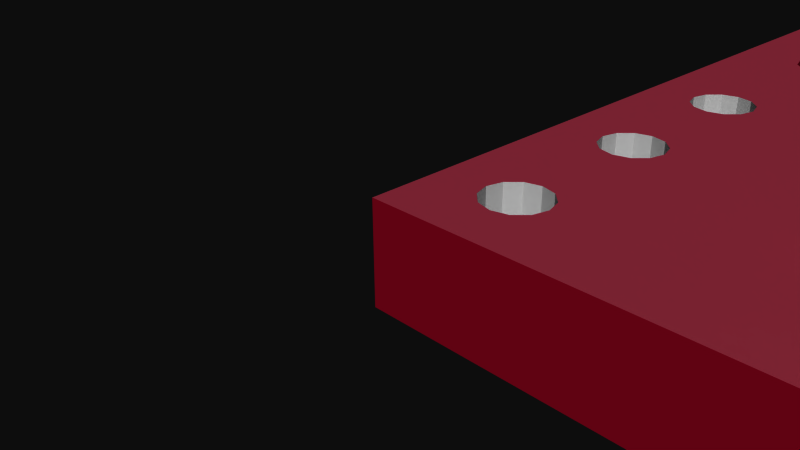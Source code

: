 # Source: boardpost.blend  (saved by Blender 2.72.0; exported with 4.5.12 LTS)
import bpy
from mathutils import Matrix  # noqa: F401  (used for matrix-valued properties, if any)

bpy.ops.wm.read_factory_settings(use_empty=True)
scene = bpy.context.scene
scene.name = 'Scene'

# ---- collections
col_collection_1 = bpy.data.collections.new('Collection 1'); scene.collection.children.link(col_collection_1)

# ---- materials (node trees are filled in below, after node groups)
mat_ws2812_breakout_bottom_board = bpy.data.materials.new('ws2812_Breakout_bottom_board')
mat_ws2812_breakout_bottom_board.alpha_threshold = 0.0
mat_ws2812_breakout_bottom_board.use_transparent_shadow = False
mat_ws2812_breakout_bottom_board.diffuse_color = (0.7216, 0.1137, 0.2196, 1.0)
mat_ws2812_breakout_bottom_board.specular_color = (0.33, 0.33, 0.33)
mat_ws2812_breakout_bottom_board.roughness = 0.5
mat_element = bpy.data.materials.new('element')
mat_element.alpha_threshold = 0.0
mat_element.use_transparent_shadow = False
mat_element.diffuse_color = (0.7529, 0.7529, 0.7529, 1.0)
mat_element.specular_color = (0.33, 0.33, 0.33)
mat_element.roughness = 0.5
mat_holes = bpy.data.materials.new('holes')
mat_holes.alpha_threshold = 0.0
mat_holes.use_transparent_shadow = False
mat_holes.diffuse_color = (0.5961, 0.01569, 0.1098, 1.0)
mat_holes.specular_color = (0.33, 0.33, 0.33)
mat_holes.roughness = 0.5
mat_mat_board = bpy.data.materials.new('mat_board')
mat_mat_board.alpha_threshold = 0.0
mat_mat_board.use_transparent_shadow = False
mat_mat_board.diffuse_color = (0.5961, 0.01569, 0.1098, 1.0)
mat_mat_board.specular_color = (0.33, 0.33, 0.33)
mat_mat_board.roughness = 0.5
mat_ws2812_breakout_top_board = bpy.data.materials.new('ws2812_Breakout_top_board')
mat_ws2812_breakout_top_board.alpha_threshold = 0.0
mat_ws2812_breakout_top_board.use_transparent_shadow = False
mat_ws2812_breakout_top_board.diffuse_color = (0.7098, 0.2039, 0.2863, 1.0)
mat_ws2812_breakout_top_board.specular_color = (0.33, 0.33, 0.33)
mat_ws2812_breakout_top_board.roughness = 0.5
mat_auto = bpy.data.materials.new('_auto_')
mat_auto.alpha_threshold = 0.0
mat_auto.use_transparent_shadow = False
mat_auto.diffuse_color = (1.0, 1.0, 1.0, 1.0)
mat_auto.specular_color = (0.33, 0.33, 0.33)
mat_auto.roughness = 0.5
mat_auto_1 = bpy.data.materials.new('_auto_1')
mat_auto_1.alpha_threshold = 0.0
mat_auto_1.use_transparent_shadow = False
mat_auto_1.diffuse_color = (0.6706, 0.6706, 0.7059, 1.0)
mat_auto_1.specular_color = (0.33, 0.33, 0.33)
mat_auto_1.roughness = 0.5
mat_frontcolor = bpy.data.materials.new('FrontColor')
mat_frontcolor.alpha_threshold = 0.0
mat_frontcolor.use_transparent_shadow = False
mat_frontcolor.diffuse_color = (1.0, 1.0, 1.0, 1.0)
mat_frontcolor.specular_color = (0.33, 0.33, 0.33)
mat_frontcolor.roughness = 0.5
mat_m_0131_silver = bpy.data.materials.new('M_0131_Silver')
mat_m_0131_silver.alpha_threshold = 0.0
mat_m_0131_silver.use_transparent_shadow = False
mat_m_0131_silver.diffuse_color = (0.7529, 0.7529, 0.7529, 1.0)
mat_m_0131_silver.specular_color = (0.33, 0.33, 0.33)
mat_m_0131_silver.roughness = 0.5
mat_m_0035_tan = bpy.data.materials.new('M_0035_Tan')
mat_m_0035_tan.alpha_threshold = 0.0
mat_m_0035_tan.use_transparent_shadow = False
mat_m_0035_tan.diffuse_color = (0.8235, 0.7059, 0.549, 1.0)
mat_m_0035_tan.specular_color = (0.33, 0.33, 0.33)
mat_m_0035_tan.roughness = 0.5

# ---- material node trees

# ---- world
world_world = bpy.data.worlds.new('World'); scene.world = world_world
world_world.color = (0.05088, 0.05088, 0.05088)
world_world.use_sun_shadow = False
world_world.sun_shadow_jitter_overblur = 0.0
world_world.cycles.sampling_method = 'MANUAL'
world_world.cycles.sample_map_resolution = 256

# ---- cameras
cam_camera = bpy.data.cameras.new('Camera')
cam_camera.clip_end = 100.0
cam_camera.lens = 35.0
cam_camera.sensor_width = 32.0
cam_camera.sensor_height = 18.0
cam_camera.ortho_scale = 7.314
cam_camera.dof.focus_distance = 0.0
cam_camera.dof.aperture_fstop = 128.0

# ---- meshes
me_mesh1_pcbgroup_model = bpy.data.meshes.new('Mesh1 pcbgroup Model')
me_mesh1_pcbgroup_model.from_pydata([(11.39, 1.0, -1.31), (11.39, 1.0, -6.31), (11.39, 2.55, -6.31), (11.39, 2.55, -1.31), (9.99, 1.0, -5.51), (10.99, 1.0, -5.51), (10.99, 1.0, -6.31), (10.99, 1.0, -1.31), (10.99, 1.0, -2.11), (9.99, 1.0, -2.11), (9.99, 1.0, -1.31), (9.39, 1.0, -1.31), (9.39, 1.0, -2.11), (8.39, 1.0, -2.11), (8.39, 1.0, -1.31), (7.79, 1.0, -1.31), (7.79, 1.0, -2.11), (6.79, 1.0, -2.11), (6.79, 1.0, -1.31), (6.39, 1.0, -1.31), (6.39, 1.0, -6.31), (6.79, 1.0, -6.31), (6.79, 1.0, -5.51), (7.79, 1.0, -5.51), (7.79, 1.0, -6.31), (8.39, 1.0, -6.31), (8.39, 1.0, -5.51), (9.39, 1.0, -5.51), (9.39, 1.0, -6.31), (9.99, 1.0, -6.31), (9.99, 0.8, -5.51), (10.99, 0.8, -5.51), (9.99, 1.8, -6.31), (9.99, 1.8, -6.51), (9.99, 0.95, -6.51), (9.99, 0.924, -6.508), (9.99, 0.8987, -6.501), (9.99, 0.875, -6.49), (9.99, 0.8536, -6.475), (9.99, 0.8351, -6.456), (9.99, 0.8201, -6.435), (9.99, 0.809, -6.411), (9.99, 0.8023, -6.386), (6.39, 2.55, -6.31), (10.99, 1.8, -6.31), (9.39, 1.8, -6.31), (8.39, 1.8, -6.31), (7.79, 1.8, -6.31), (6.79, 1.8, -6.31), (8.342, 2.55, -5.498), (8.134, 2.55, -5.416), (7.939, 2.55, -5.309), (7.759, 2.55, -5.178), (7.596, 2.55, -5.025), (7.454, 2.55, -4.853), (7.335, 2.55, -4.665), (7.24, 2.55, -4.463), (6.39, 2.55, -1.932), (6.39, 2.45, -1.31), (6.39, 2.45, -1.932), (7.012, 2.45, -1.31), (7.012, 2.55, -1.31), (6.79, 1.8, -1.31), (7.79, 1.8, -1.31), (8.39, 1.8, -1.31), (9.39, 1.8, -1.31), (9.99, 1.8, -1.31), (10.99, 1.8, -1.31), (9.001, 2.55, -2.039), (9.223, 2.55, -2.066), (9.439, 2.55, -2.122), (9.646, 2.55, -2.204), (9.841, 2.55, -2.311), (10.02, 2.55, -2.442), (10.18, 2.55, -2.595), (10.33, 2.55, -2.767), (10.45, 2.55, -2.955), (10.54, 2.55, -3.157), (10.61, 2.55, -3.369), (10.65, 2.55, -3.588), (10.66, 2.55, -3.81), (10.65, 2.55, -4.032), (10.61, 2.55, -4.251), (10.54, 2.55, -4.463), (10.45, 2.55, -4.665), (10.33, 2.55, -4.853), (10.18, 2.55, -5.025), (10.02, 2.55, -5.178), (9.841, 2.55, -5.309), (9.646, 2.55, -5.416), (9.439, 2.55, -5.498), (9.223, 2.55, -5.554), (9.001, 2.55, -5.582), (8.779, 2.55, -5.582), (8.557, 2.55, -5.554), (8.38, 2.299, -5.379), (8.581, 2.299, -5.431), (8.187, 2.299, -5.303), (8.006, 2.299, -5.203), (7.838, 2.299, -5.081), (7.687, 2.299, -4.939), (7.723, 2.3, -4.977), (7.886, 2.3, -5.119), (9.521, 2.3, -5.334), (9.317, 2.3, -5.404), (9.105, 2.3, -5.446), (8.89, 2.3, -5.46), (8.675, 2.3, -5.446), (8.463, 2.3, -5.404), (8.259, 2.3, -5.334), (8.065, 2.3, -5.239), (7.581, 2.3, -4.814), (7.461, 2.3, -4.635), (7.366, 2.3, -4.441), (7.296, 2.3, -4.237), (7.254, 2.3, -4.025), (7.24, 2.3, -3.81), (7.254, 2.3, -3.595), (7.296, 2.3, -3.383), (7.366, 2.3, -3.179), (7.461, 2.3, -2.985), (7.581, 2.3, -2.806), (7.723, 2.3, -2.643), (7.886, 2.3, -2.501), (8.065, 2.3, -2.381), (8.259, 2.3, -2.286), (8.463, 2.3, -2.216), (8.675, 2.3, -2.174), (8.89, 2.3, -2.16), (9.105, 2.3, -2.174), (9.317, 2.3, -2.216), (9.521, 2.3, -2.286), (9.715, 2.3, -2.381), (9.894, 2.3, -2.501), (10.06, 2.3, -2.643), (10.2, 2.3, -2.806), (10.32, 2.3, -2.985), (10.41, 2.3, -3.179), (10.48, 2.3, -3.383), (10.53, 2.3, -3.595), (10.54, 2.3, -3.81), (10.53, 2.3, -4.025), (10.48, 2.3, -4.237), (10.41, 2.3, -4.441), (10.32, 2.3, -4.635), (10.2, 2.3, -4.814), (10.06, 2.3, -4.977), (9.894, 2.3, -5.119), (9.715, 2.3, -5.239), (9.4, 2.299, -5.379), (9.199, 2.299, -5.431), (8.994, 2.299, -5.457), (8.786, 2.299, -5.457), (9.593, 2.299, -5.303), (9.774, 2.299, -5.203), (9.942, 2.299, -5.081), (10.09, 2.299, -4.939), (10.22, 2.299, -4.78), (10.34, 2.299, -4.605), (10.42, 2.299, -4.417), (10.49, 2.299, -4.22), (10.53, 2.299, -4.017), (10.54, 2.299, -3.81), (10.53, 2.299, -3.603), (10.49, 2.299, -3.4), (10.42, 2.299, -3.203), (10.34, 2.299, -3.015), (10.22, 2.299, -2.84), (10.09, 2.299, -2.681), (9.942, 2.299, -2.539), (9.774, 2.299, -2.417), (9.593, 2.299, -2.317), (9.4, 2.299, -2.241), (9.199, 2.299, -2.189), (8.994, 2.299, -2.163), (8.786, 2.299, -2.163), (8.581, 2.299, -2.189), (8.557, 2.55, -2.066), (8.779, 2.55, -2.039), (8.38, 2.299, -2.241), (8.342, 2.55, -2.122), (8.187, 2.299, -2.317), (8.006, 2.299, -2.417), (7.838, 2.299, -2.539), (7.687, 2.299, -2.681), (7.555, 2.299, -2.84), (7.454, 2.55, -2.767), (7.596, 2.55, -2.595), (7.335, 2.55, -2.955), (7.444, 2.299, -3.015), (7.24, 2.55, -3.157), (7.171, 2.55, -3.369), (7.129, 2.55, -3.588), (7.115, 2.55, -3.81), (7.129, 2.55, -4.032), (7.171, 2.55, -4.251), (7.292, 2.299, -4.22), (7.356, 2.299, -4.417), (7.253, 2.299, -4.017), (7.24, 2.299, -3.81), (7.253, 2.299, -3.603), (7.292, 2.299, -3.4), (7.356, 2.299, -3.203), (7.444, 2.299, -4.605), (7.555, 2.299, -4.78), (7.759, 2.55, -2.442), (7.939, 2.55, -2.311), (8.134, 2.55, -2.204), (6.79, 0.8, -2.11), (6.79, 0.8023, -1.234), (6.79, 0.809, -1.209), (6.79, 0.8201, -1.185), (6.79, 0.8351, -1.164), (6.79, 0.8536, -1.145), (6.79, 0.875, -1.13), (6.79, 0.8987, -1.119), (6.79, 0.924, -1.112), (6.79, 0.95, -1.11), (6.79, 1.8, -1.11), (7.79, 0.8, -2.11), (7.79, 1.8, -1.11), (7.79, 0.95, -1.11), (7.79, 0.924, -1.112), (7.79, 0.8987, -1.119), (7.79, 0.875, -1.13), (7.79, 0.8536, -1.145), (7.79, 0.8351, -1.164), (7.79, 0.8201, -1.185), (7.79, 0.809, -1.209), (7.79, 0.8023, -1.234), (8.39, 0.924, -1.112), (8.39, 0.95, -1.11), (8.39, 1.8, -1.11), (8.39, 0.8, -2.11), (8.39, 0.8023, -1.234), (8.39, 0.809, -1.209), (8.39, 0.8201, -1.185), (8.39, 0.8351, -1.164), (8.39, 0.8536, -1.145), (8.39, 0.875, -1.13), (8.39, 0.8987, -1.119), (9.39, 0.924, -1.112), (9.39, 0.95, -1.11), (9.39, 0.8987, -1.119), (9.39, 0.875, -1.13), (9.39, 0.8536, -1.145), (9.39, 0.8351, -1.164), (9.39, 0.8201, -1.185), (9.39, 0.809, -1.209), (9.39, 0.8023, -1.234), (9.39, 0.8, -2.11), (9.39, 1.8, -1.11), (9.99, 0.8, -2.11), (9.99, 0.8023, -1.234), (9.99, 0.809, -1.209), (9.99, 0.8201, -1.185), (9.99, 0.8351, -1.164), (9.99, 0.8536, -1.145), (9.99, 0.875, -1.13), (9.99, 0.8987, -1.119), (9.99, 0.924, -1.112), (9.99, 0.95, -1.11), (9.99, 1.8, -1.11), (10.99, 0.8, -2.11), (10.99, 1.8, -1.11), (10.99, 0.95, -1.11), (10.99, 0.924, -1.112), (10.99, 0.8987, -1.119), (10.99, 0.875, -1.13), (10.99, 0.8536, -1.145), (10.99, 0.8351, -1.164), (10.99, 0.8201, -1.185), (10.99, 0.809, -1.209), (10.99, 0.8023, -1.234), (10.99, 0.8023, -6.386), (10.99, 0.809, -6.411), (10.99, 0.8201, -6.435), (10.99, 0.8351, -6.456), (10.99, 0.8536, -6.475), (10.99, 0.875, -6.49), (10.99, 0.8987, -6.501), (10.99, 0.924, -6.508), (10.99, 0.95, -6.51), (10.99, 1.8, -6.51), (9.39, 0.8, -5.51), (9.39, 0.8023, -6.386), (9.39, 0.809, -6.411), (9.39, 0.8201, -6.435), (9.39, 0.8351, -6.456), (9.39, 0.8536, -6.475), (9.39, 0.875, -6.49), (9.39, 0.8987, -6.501), (9.39, 0.924, -6.508), (9.39, 0.95, -6.51), (9.39, 1.8, -6.51), (8.39, 0.8, -5.51), (8.39, 1.8, -6.51), (8.39, 0.95, -6.51), (8.39, 0.924, -6.508), (8.39, 0.8987, -6.501), (8.39, 0.875, -6.49), (8.39, 0.8536, -6.475), (8.39, 0.8351, -6.456), (8.39, 0.8201, -6.435), (8.39, 0.809, -6.411), (8.39, 0.8023, -6.386), (7.79, 0.8, -5.51), (7.79, 0.8023, -6.386), (7.79, 0.809, -6.411), (7.79, 0.8201, -6.435), (7.79, 0.8351, -6.456), (7.79, 0.8536, -6.475), (7.79, 0.875, -6.49), (7.79, 0.8987, -6.501), (7.79, 0.924, -6.508), (7.79, 0.95, -6.51), (7.79, 1.8, -6.51), (6.79, 0.8, -5.51), (6.79, 0.8987, -6.501), (6.79, 0.875, -6.49), (6.79, 0.8536, -6.475), (6.79, 0.8351, -6.456), (6.79, 0.8201, -6.435), (6.79, 0.809, -6.411), (6.79, 0.8023, -6.386), (6.79, 1.8, -6.51), (6.79, 0.95, -6.51), (6.79, 0.924, -6.508), (5.48, 1.25, -3.21), (5.48, 1.25, -3.01), (5.48, 0.8, -3.01), (5.48, 0.8, -3.21), (5.48, 0.85, -3.21), (5.48, 1.2, -3.21), (4.68, 1.25, -3.21), (4.68, 1.25, -3.01), (5.48, 1.25, -4.41), (4.68, 1.25, -4.41), (5.48, 0.8, -4.41), (5.48, 0.85, -4.41), (5.48, 1.2, -4.41), (4.68, 0.8, -3.21), (4.68, 0.8, -4.41), (4.68, 0.85, -3.21), (4.68, 0.8, -3.01), (4.68, 1.2, -3.21), (4.68, 1.2, -4.41), (4.68, 0.85, -4.41), (5.48, 0.8, -4.61), (5.48, 1.25, -4.61), (4.68, 0.8, -4.61), (4.68, 1.25, -4.61), (15.24, 0.8, -8.509), (16.0, 0.8, -6.35), (16.07, 0.8, -8.73), (16.0, 0.8, -1.27), (14.41, 0.8, -8.73), (13.81, 0.8, -9.335), (16.07, 0.8, -1.016), (12.95, 0.8, -3.81), (16.26, 0.8, -0.8301), (12.92, 0.8, -3.683), (12.83, 0.8, -3.59), (12.7, 0.8, -3.556), (12.57, 0.8, -3.59), (3.97, 0.8, -9.335), (3.365, 0.8, -8.73), (2.54, 0.8, -8.509), (1.778, 0.8, -6.35), (17.78, 0.8, 0.0), (1.778, 0.8, -3.81), (1.778, 0.8, -1.27), (1.71, 0.8, -1.016), (1.524, 0.8, -0.8301), (1.27, 0.8, -0.762), (0.0, 0.8, 0.0), (1.016, 0.8, -0.8301), (0.8301, 0.8, -1.016), (0.762, 0.8, -1.27), (0.0, 0.8, -12.7), (0.762, 0.8, -6.35), (0.889, 0.8, -10.16), (1.11, 0.8, -10.99), (1.714, 0.8, -11.59), (2.54, 0.8, -11.81), (17.78, 0.8, -12.7), (3.365, 0.8, -11.59), (2.54, -0.8, -11.81), (3.365, -0.8, -11.59), (1.714, -0.8, -11.59), (1.11, -0.8, -10.99), (0.889, -0.8, -10.16), (1.11, 0.8, -9.335), (1.11, -0.8, -9.335), (1.016, 0.8, -6.79), (0.8301, 0.8, -6.604), (0.762, -0.8, -6.35), (0.8301, -0.8, -6.604), (0.8301, 0.8, -6.096), (0.8301, -0.8, -6.096), (0.8301, 0.8, -4.064), (0.8301, 0.8, -1.524), (0.8301, 0.8, -3.556), (1.016, 0.8, -3.37), (1.016, 0.8, -1.71), (0.8301, -0.8, -1.524), (1.016, -0.8, -1.71), (0.762, -0.8, -1.27), (0.8301, -0.8, -1.016), (1.016, -0.8, -0.8301), (1.27, -0.8, -0.762), (1.524, -0.8, -0.8301), (1.71, -0.8, -1.016), (1.778, -0.8, -1.27), (1.71, 0.8, -1.524), (1.71, -0.8, -1.524), (1.71, 0.8, -3.556), (1.524, 0.8, -1.71), (1.524, 0.8, -3.37), (1.27, 0.8, -1.778), (1.27, 0.8, -3.302), (1.27, -0.8, -3.302), (1.016, -0.8, -3.37), (1.524, -0.8, -3.37), (1.71, -0.8, -3.556), (1.778, -0.8, -3.81), (1.71, 0.8, -4.064), (1.71, -0.8, -4.064), (1.71, 0.8, -6.096), (1.524, 0.8, -4.25), (1.524, 0.8, -5.91), (1.27, 0.8, -4.318), (1.27, 0.8, -5.842), (1.016, 0.8, -4.25), (1.016, 0.8, -5.91), (1.016, -0.8, -5.91), (1.27, -0.8, -5.842), (1.524, -0.8, -5.91), (1.71, -0.8, -6.096), (1.778, -0.8, -6.35), (1.71, 0.8, -6.604), (1.71, -0.8, -6.604), (1.714, 0.8, -8.73), (1.524, 0.8, -6.79), (1.27, 0.8, -6.858), (1.016, -0.8, -6.79), (1.27, -0.8, -6.858), (1.714, -0.8, -8.73), (2.54, -0.8, -8.509), (3.365, -0.8, -8.73), (3.97, -0.8, -9.335), (4.191, 0.8, -10.16), (4.191, -0.8, -10.16), (12.48, 0.8, -3.683), (12.57, -0.8, -3.59), (12.48, -0.8, -3.683), (12.7, -0.8, -3.556), (12.83, -0.8, -3.59), (12.92, -0.8, -3.683), (12.95, -0.8, -3.81), (12.92, 0.8, -3.937), (12.92, -0.8, -3.937), (13.59, 0.8, -10.16), (12.83, 0.8, -4.03), (12.7, 0.8, -4.064), (12.57, 0.8, -4.03), (12.48, 0.8, -3.937), (12.45, 0.8, -3.81), (13.81, 0.8, -10.99), (14.41, 0.8, -11.59), (3.97, 0.8, -10.99), (3.97, -0.8, -10.99), (17.78, -0.8, -12.7), (0.0, -0.8, -12.7), (0.0, -0.8, 0.0), (17.78, -0.8, 0.0), (16.26, -0.8, -0.8301), (1.524, -0.8, -6.79), (1.524, -0.8, -4.25), (1.27, -0.8, -4.318), (1.016, -0.8, -4.25), (0.8301, -0.8, -4.064), (0.762, -0.8, -3.81), (0.8301, -0.8, -3.556), (1.27, -0.8, -1.778), (1.524, -0.8, -1.71), (12.45, -0.8, -3.81), (13.59, -0.8, -10.16), (13.81, -0.8, -10.99), (14.41, -0.8, -11.59), (15.24, -0.8, -11.81), (16.07, -0.8, -11.59), (16.67, -0.8, -10.99), (16.89, -0.8, -10.16), (16.95, -0.8, -6.604), (17.02, -0.8, -6.35), (17.02, -0.8, -3.81), (17.02, -0.8, -1.27), (16.95, -0.8, -1.016), (16.76, -0.8, -0.8301), (16.51, -0.8, -0.762), (16.51, 0.8, -0.762), (16.76, 0.8, -0.8301), (16.95, 0.8, -1.016), (17.02, 0.8, -1.27), (17.02, 0.8, -3.81), (17.02, 0.8, -6.35), (16.95, 0.8, -6.604), (16.89, 0.8, -10.16), (16.67, 0.8, -10.99), (16.07, 0.8, -11.59), (15.24, 0.8, -11.81), (13.81, -0.8, -9.335), (14.41, -0.8, -8.73), (15.24, -0.8, -8.509), (16.07, -0.8, -8.73), (16.67, 0.8, -9.335), (16.67, -0.8, -9.335), (16.07, 0.8, -6.604), (16.0, -0.8, -6.35), (16.07, -0.8, -6.604), (16.07, 0.8, -6.096), (16.07, -0.8, -6.096), (16.07, 0.8, -4.064), (16.07, 0.8, -1.524), (16.07, 0.8, -3.556), (16.26, 0.8, -1.71), (16.07, -0.8, -1.524), (16.26, -0.8, -1.71), (16.0, -0.8, -1.27), (16.07, -0.8, -1.016), (12.83, -0.8, -4.03), (12.7, -0.8, -4.064), (12.57, -0.8, -4.03), (12.48, -0.8, -3.937), (16.26, -0.8, -6.79), (16.51, -0.8, -6.858), (16.76, -0.8, -6.79), (16.76, 0.8, -6.79), (16.51, 0.8, -6.858), (16.26, 0.8, -6.79), (16.95, 0.8, -6.096), (16.95, -0.8, -6.096), (16.95, 0.8, -4.064), (16.76, 0.8, -5.91), (16.76, 0.8, -4.25), (16.51, 0.8, -5.842), (16.51, 0.8, -4.318), (16.26, 0.8, -5.91), (16.26, 0.8, -4.25), (16.07, -0.8, -4.064), (16.26, -0.8, -4.25), (16.07, -0.8, -3.556), (16.26, 0.8, -3.37), (16.26, -0.8, -3.37), (16.51, 0.8, -1.778), (16.51, -0.8, -1.778), (16.51, -0.8, -3.302), (16.26, -0.8, -5.91), (16.51, -0.8, -5.842), (16.76, -0.8, -5.91), (16.76, -0.8, -4.25), (16.51, -0.8, -4.318), (16.95, -0.8, -4.064), (16.95, 0.8, -3.556), (16.95, -0.8, -3.556), (16.95, 0.8, -1.524), (16.76, 0.8, -3.37), (16.76, 0.8, -1.71), (16.51, 0.8, -3.302), (16.76, -0.8, -3.37), (16.76, -0.8, -1.71), (16.95, -0.8, -1.524), (16.0, 0.8, -3.81), (0.762, 0.8, -3.81), (16.0, -0.8, -3.81)], [], [(0, 1, 2, 3), (5, 4, 30, 31), (43, 49, 2), (49, 43, 50), (50, 43, 51), (51, 43, 52), (52, 43, 53), (53, 43, 54), (54, 43, 55), (55, 43, 56), (56, 43, 57), (58, 60, 59), (3, 57, 61), (3, 68, 57), (3, 69, 68), (3, 70, 69), (3, 71, 70), (3, 72, 71), (3, 73, 72), (3, 74, 73), (3, 75, 74), (3, 76, 75), (3, 77, 76), (3, 78, 77), (3, 79, 78), (3, 80, 79), (3, 81, 80), (3, 82, 81), (2, 82, 3), (82, 2, 83), (83, 2, 84), (84, 2, 85), (85, 2, 86), (86, 2, 87), (87, 2, 88), (88, 2, 89), (89, 2, 90), (90, 2, 91), (91, 2, 92), (92, 2, 93), (2, 94, 93), (2, 49, 94), (49, 95, 96, 94), (95, 49, 50, 97), (97, 50, 51, 98), (98, 51, 52, 99), (100, 99, 52, 53), (101, 99, 100), (99, 101, 102), (149, 104, 103), (104, 149, 150), (91, 150, 149, 90), (151, 150, 91, 92), (105, 150, 151), (150, 105, 104), (151, 106, 105), (106, 151, 152), (151, 92, 93, 152), (152, 93, 94, 96), (107, 152, 96), (152, 107, 106), (96, 108, 107), (108, 96, 95), (95, 109, 108), (109, 95, 97), (97, 110, 109), (110, 97, 98), (98, 102, 110), (102, 98, 99), (149, 153, 89, 90), (103, 153, 149), (153, 103, 148), (148, 154, 153), (154, 148, 147), (147, 155, 154), (155, 147, 146), (146, 156, 155), (156, 146, 145), (145, 157, 156), (157, 145, 144), (144, 158, 157), (158, 144, 143), (143, 159, 158), (159, 143, 142), (142, 160, 159), (160, 142, 141), (141, 161, 160), (161, 141, 140), (161, 140, 162), (162, 140, 139), (162, 139, 163), (164, 163, 139), (78, 79, 163, 164), (79, 80, 162, 163), (80, 81, 161, 162), (82, 160, 161, 81), (83, 159, 160, 82), (84, 158, 159, 83), (157, 158, 84, 85), (156, 157, 85, 86), (86, 87, 155, 156), (88, 154, 155, 87), (89, 153, 154, 88), (77, 78, 164, 165), (165, 164, 138), (138, 164, 139), (137, 165, 138), (165, 137, 166), (136, 166, 137), (166, 136, 167), (135, 167, 136), (168, 167, 135), (75, 167, 168, 74), (167, 75, 76, 166), (166, 76, 77, 165), (74, 168, 169, 73), (169, 168, 134), (134, 168, 135), (133, 169, 134), (169, 133, 170), (132, 170, 133), (170, 132, 171), (131, 171, 132), (172, 171, 131), (71, 171, 172, 70), (71, 72, 170, 171), (170, 72, 73, 169), (69, 70, 172, 173), (173, 172, 130), (130, 172, 131), (129, 173, 130), (173, 129, 174), (128, 174, 129), (174, 128, 175), (127, 175, 128), (176, 175, 127), (175, 176, 177, 178), (177, 176, 179, 180), (179, 176, 126), (126, 176, 127), (125, 179, 126), (179, 125, 181), (124, 181, 125), (181, 124, 182), (123, 182, 124), (182, 123, 183), (122, 183, 123), (183, 122, 184), (121, 184, 122), (185, 184, 121), (184, 185, 186, 187), (188, 186, 185, 189), (188, 57, 186), (190, 57, 188), (191, 57, 190), (192, 57, 191), (193, 57, 192), (194, 57, 193), (195, 57, 194), (56, 57, 195), (56, 195, 196, 197), (196, 195, 194, 198), (198, 194, 193, 199), (199, 193, 192, 200), (191, 201, 200, 192), (190, 202, 201, 191), (189, 202, 190, 188), (202, 189, 119), (119, 189, 120), (189, 185, 120), (120, 185, 121), (118, 202, 119), (201, 202, 118), (117, 201, 118), (201, 117, 200), (116, 200, 117), (116, 199, 200), (115, 199, 116), (115, 198, 199), (198, 115, 196), (196, 115, 114), (114, 197, 196), (197, 114, 113), (113, 203, 197), (203, 113, 112), (112, 204, 203), (204, 112, 111), (111, 100, 204), (100, 111, 101), (54, 204, 100, 53), (55, 203, 204, 54), (203, 55, 56, 197), (186, 57, 187), (187, 57, 205), (205, 57, 206), (206, 57, 207), (207, 57, 180), (180, 57, 177), (177, 57, 178), (178, 57, 68), (68, 174, 175, 178), (174, 68, 69, 173), (179, 181, 207, 180), (181, 182, 206, 207), (182, 183, 205, 206), (205, 183, 184, 187), (61, 57, 59, 60), (17, 16, 219, 208), (63, 62, 218, 220), (218, 217, 221, 220), (222, 221, 217, 216), (223, 222, 216, 215), (224, 223, 215, 214), (225, 224, 214, 213), (226, 225, 213, 212), (227, 226, 212, 211), (211, 210, 228, 227), (229, 228, 210, 209), (229, 209, 208, 219), (241, 242, 231, 230), (244, 243, 240, 239), (243, 241, 230, 240), (245, 244, 239, 238), (246, 245, 238, 237), (247, 246, 237, 236), (248, 247, 236, 235), (249, 248, 235, 234), (234, 233, 250, 249), (13, 12, 250, 233), (65, 64, 232, 251), (232, 231, 242, 251), (9, 8, 263, 252), (67, 66, 262, 264), (262, 261, 265, 264), (266, 265, 261, 260), (267, 266, 260, 259), (268, 267, 259, 258), (269, 268, 258, 257), (270, 269, 257, 256), (271, 270, 256, 255), (272, 271, 255, 254), (273, 272, 254, 253), (263, 273, 253, 252), (274, 31, 30, 42), (275, 274, 42, 41), (276, 275, 41, 40), (277, 276, 40, 39), (278, 277, 39, 38), (279, 278, 38, 37), (280, 279, 37, 36), (281, 280, 36, 35), (282, 281, 35, 34), (283, 282, 34, 33), (32, 44, 283, 33), (27, 26, 295, 284), (46, 45, 294, 296), (294, 293, 297, 296), (293, 292, 298, 297), (292, 291, 299, 298), (291, 290, 300, 299), (290, 289, 301, 300), (289, 288, 302, 301), (288, 287, 303, 302), (287, 286, 304, 303), (286, 285, 305, 304), (285, 284, 295, 305), (23, 22, 317, 306), (313, 312, 319, 318), (312, 311, 320, 319), (311, 310, 321, 320), (310, 309, 322, 321), (309, 308, 323, 322), (308, 307, 324, 323), (307, 306, 317, 324), (314, 313, 318, 327), (315, 314, 327, 326), (316, 315, 326, 325), (48, 47, 316, 325), (66, 67, 7, 0, 3, 61, 60, 58, 19, 18, 62, 63, 15, 14, 64, 65, 11, 10), (300, 301, 302, 303, 304, 305, 295, 26, 25, 46, 296, 297, 298, 299), (270, 271, 272, 273, 263, 8, 7, 67, 264, 265, 266, 267, 268, 269), (244, 245, 246, 247, 248, 249, 250, 12, 11, 65, 251, 242, 241, 243), (257, 258, 259, 260, 261, 262, 66, 10, 9, 252, 253, 254, 255, 256), (212, 213, 214, 215, 216, 217, 218, 62, 18, 17, 208, 209, 210, 211), (31, 274, 275, 276, 277, 278, 279, 280, 281, 282, 283, 44, 6, 5), (35, 36, 37, 38, 39, 40, 41, 42, 30, 4, 29, 32, 33, 34), (58, 59, 57, 43, 20, 19), (228, 229, 219, 16, 15, 63, 220, 221, 222, 223, 224, 225, 226, 227), (122, 123, 124, 125, 126, 127, 128, 129, 130, 131, 132, 133, 134, 135, 136, 137, 138, 139, 140, 141, 142, 143, 144, 145, 146, 147, 148, 103, 104, 105, 106, 107, 108, 109, 110, 102, 101, 111, 112, 113, 114, 115, 116, 117, 118, 119, 120, 121), (6, 44, 32, 29, 28, 45, 46, 25, 24, 47, 48, 21, 20, 43, 2, 1), (23, 24, 25, 26, 27, 28, 29, 4, 5, 6, 1, 0, 7, 8, 9, 10, 11, 12, 13, 14, 15, 16, 17, 18, 19, 20, 21, 22), (230, 231, 232, 64, 14, 13, 233, 234, 235, 236, 237, 238, 239, 240), (285, 286, 287, 288, 289, 290, 291, 292, 293, 294, 45, 28, 27, 284), (22, 21, 48, 325, 326, 327, 318, 319, 320, 321, 322, 323, 324, 317), (310, 311, 312, 313, 314, 315, 316, 47, 24, 23, 306, 307, 308, 309), (329, 328, 334, 335), (328, 336, 337, 334), (338, 331, 341, 342), (332, 331, 341, 343), (331, 330, 344, 341), (330, 329, 335, 344), (336, 340, 346, 337), (348, 338, 342, 350), (338, 339, 347, 342), (339, 340, 346, 347), (336, 349, 351, 337), (349, 348, 350, 351), (333, 332, 343, 345), (328, 333, 345, 334), (337, 351, 350, 342, 347, 346), (332, 333, 328, 329, 330, 331), (340, 339, 338, 348, 349, 336), (331, 338, 339, 340, 336, 328, 333, 332), (334, 345, 343, 341, 344, 335), (334, 337, 346, 347, 342, 341, 343, 345), (375, 369, 374, 376, 377), (386, 384, 387, 388), (384, 383, 389, 387), (383, 382, 390, 389), (382, 381, 391, 390), (381, 392, 393, 391), (395, 380, 396, 397), (380, 398, 399, 396), (404, 401, 405, 406), (401, 378, 407, 405), (378, 377, 408, 407), (377, 376, 409, 408), (376, 374, 410, 409), (374, 373, 411, 410), (373, 372, 412, 411), (372, 371, 413, 412), (371, 414, 415, 413), (403, 420, 421, 422), (420, 418, 423, 421), (418, 416, 424, 423), (416, 370, 425, 424), (370, 426, 427, 425), (398, 434, 435, 399), (434, 432, 436, 435), (432, 430, 437, 436), (430, 428, 438, 437), (428, 368, 439, 438), (368, 440, 441, 439), (444, 394, 445, 446), (394, 395, 397, 445), (392, 442, 447, 393), (442, 367, 448, 447), (367, 366, 449, 448), (366, 365, 450, 449), (365, 451, 452, 450), (360, 358, 359, 361, 362, 363, 364, 453, 451, 365, 366, 367, 442, 440, 368, 428, 430, 432, 434, 398, 380, 379, 375, 377, 378, 401, 404, 420, 403, 402, 574, 400, 433, 431, 429, 426, 370, 416, 414, 371, 372, 373, 374, 369, 506, 541, 544, 543, 505, 564, 566, 504, 503, 502, 501), (453, 364, 454, 455), (364, 363, 456, 454), (363, 362, 457, 456), (362, 361, 458, 457), (361, 359, 459, 458), (359, 460, 461, 459), (470, 386, 388, 471), (558, 559, 560, 542, 563, 561, 562, 551, 550, 575, 552, 554, 557, 570, 565, 496, 497, 572, 571, 556, 528, 527, 529, 530, 476, 450, 452, 454, 456, 457, 458, 459, 461, 531, 532, 533, 534, 486, 487, 512, 513, 514, 515, 520, 519, 522), (443, 444, 446, 477), (440, 443, 477, 441), (486, 455, 454, 452, 471, 388, 387, 389, 473, 472, 475, 474, 410, 411, 412, 413, 415, 485, 484, 406, 405, 422, 421, 423, 424, 425, 427, 478, 479, 437, 438, 439, 448, 449, 450, 476, 500, 499, 498, 497, 496, 563, 542, 495, 494, 537, 536, 535, 520, 515, 517, 493, 492, 491, 490, 489, 488, 487), (402, 403, 422, 483), (433, 400, 481, 480), (431, 433, 480, 479), (429, 431, 479, 478), (426, 429, 478, 427), (414, 417, 485, 415), (417, 419, 484, 485), (419, 404, 406, 484), (386, 470, 451, 462, 468, 469, 511, 510, 509, 385, 379, 380, 395, 394, 444, 443, 440, 442, 392, 381, 382, 383, 384), (451, 470, 471, 452), (360, 501, 500, 476), (511, 469, 489, 490), (469, 468, 488, 489), (468, 462, 487, 488), (462, 357, 512, 487), (357, 356, 513, 512), (356, 352, 514, 513), (352, 354, 515, 514), (354, 516, 517, 515), (518, 353, 519, 520), (353, 521, 522, 519), (526, 524, 527, 528), (524, 355, 529, 527), (355, 358, 530, 529), (358, 360, 476, 530), (555, 568, 566, 564, 567, 569, 553, 525, 573, 523, 549, 547, 545, 543, 544, 546, 548, 521, 353, 518, 540, 539, 538, 507, 506, 369, 385, 509, 508, 516, 354, 352, 356, 357, 462, 451, 453, 467, 466, 465, 464, 463, 460, 359, 358, 355, 524, 526), (466, 467, 486, 534), (467, 453, 455, 486), (465, 466, 534, 533), (464, 465, 533, 532), (463, 464, 532, 531), (460, 463, 531, 461), (516, 508, 493, 517), (540, 518, 520, 535), (539, 540, 535, 536), (538, 539, 536, 537), (507, 538, 537, 494), (506, 507, 494, 495), (541, 506, 495, 542), (549, 523, 550, 551), (525, 553, 554, 552), (555, 526, 528, 556), (420, 404, 419, 417, 414, 416, 418), (474, 473, 389, 390, 391, 393, 447, 448, 439, 441, 477, 446, 445, 397, 396, 399, 435, 436, 437, 479, 480, 481, 482, 483, 422, 405, 407, 408, 409, 410), (521, 548, 558, 522), (548, 546, 559, 558), (546, 544, 560, 559), (544, 541, 542, 560), (547, 549, 551, 562), (545, 547, 562, 561), (543, 545, 561, 563), (505, 543, 563, 496), (564, 505, 496, 565), (553, 569, 557, 554), (569, 567, 570, 557), (567, 564, 565, 570), (568, 555, 556, 571), (566, 568, 571, 572), (504, 566, 572, 497), (503, 504, 497, 498), (502, 503, 498, 499), (501, 502, 499, 500), (508, 509, 492, 493), (509, 510, 491, 492), (510, 511, 490, 491), (385, 369, 475, 472), (369, 375, 474, 475), (375, 379, 473, 474), (379, 385, 472, 473), (574, 402, 483, 482), (400, 574, 482, 481), (523, 573, 575, 550), (573, 525, 552, 575)])
me_mesh1_pcbgroup_model.polygons.foreach_set('material_index', [5, 6, 5, 5, 5, 5, 5, 5, 5, 5, 5, 5, 5, 5, 5, 5, 5, 5, 5, 5, 5, 5, 5, 5, 5, 5, 5, 5, 5, 5, 5, 5, 5, 5, 5, 5, 5, 5, 5, 5, 5, 5, 5, 5, 5, 5, 5, 5, 5, 5, 5, 5, 5, 5, 5, 5, 5, 5, 5, 5, 5, 5, 5, 5, 5, 5, 5, 5, 5, 5, 5, 5, 5, 5, 5, 5, 5, 5, 5, 5, 5, 5, 5, 5, 5, 5, 5, 5, 5, 5, 5, 5, 5, 5, 5, 5, 5, 5, 5, 5, 5, 5, 5, 5, 5, 5, 5, 5, 5, 5, 5, 5, 5, 5, 5, 5, 5, 5, 5, 5, 5, 5, 5, 5, 5, 5, 5, 5, 5, 5, 5, 5, 5, 5, 5, 5, 5, 5, 5, 5, 5, 5, 5, 5, 5, 5, 5, 5, 5, 5, 5, 5, 5, 5, 5, 5, 5, 5, 5, 5, 5, 5, 5, 5, 5, 5, 5, 5, 5, 5, 5, 5, 5, 5, 5, 5, 5, 5, 5, 5, 5, 5, 5, 5, 5, 5, 5, 5, 5, 5, 5, 5, 5, 5, 5, 5, 5, 5, 5, 5, 5, 5, 5, 5, 5, 5, 5, 6, 5, 6, 6, 6, 6, 6, 6, 6, 6, 6, 6, 5, 6, 6, 6, 6, 6, 6, 6, 6, 6, 5, 6, 6, 5, 6, 6, 6, 6, 6, 6, 6, 6, 6, 6, 6, 6, 6, 6, 6, 6, 6, 6, 6, 6, 6, 6, 6, 6, 6, 6, 6, 6, 6, 6, 6, 6, 6, 6, 6, 6, 6, 6, 6, 6, 6, 6, 6, 6, 6, 5, 6, 6, 6, 6, 6, 6, 6, 5, 6, 5, 5, 5, 6, 6, 6, 6, 8, 9, 9, 7, 8, 8, 7, 8, 7, 7, 8, 8, 7, 7, 8, 8, 8, 9, 8, 9, 4, 2, 2, 2, 2, 2, 1, 1, 1, 1, 1, 1, 1, 1, 1, 1, 1, 1, 1, 1, 1, 1, 1, 1, 1, 1, 1, 1, 1, 1, 2, 2, 2, 2, 2, 4, 1, 1, 1, 1, 1, 1, 2, 0, 1, 1, 0, 1, 1, 1, 1, 1, 1, 1, 1, 4, 2, 1, 2, 2, 2, 2, 2, 2, 2, 2, 1, 1, 1, 1, 1, 1, 4, 1, 1, 1, 1, 1, 1, 2, 1, 1, 1, 1, 1, 1, 1, 1, 1, 4, 0, 1, 1, 1, 1, 1, 1, 1, 1, 1, 1, 1, 1, 1, 1, 1, 1, 1, 1, 2, 2, 2, 3, 3, 3, 3, 1, 1, 1, 1])
_uv = me_mesh1_pcbgroup_model.uv_layers.new(name='UVMap')
_uv.uv.foreach_set('vector', [-98.43, -26.57, 98.43, -26.57, 98.43, 34.45, -98.43, 34.45, 82.68, -26.57, 43.31, -26.57, 43.31, -34.45, 82.68, -34.45, -98.43, -98.43, -66.46, -21.59, -98.43, 98.43, -66.46, -21.59, -98.43, -98.43, -63.23, -29.75, -63.23, -29.75, -98.43, -98.43, -59.0, -37.44, -59.0, -37.44, -98.43, -98.43, -53.84, -44.54, -53.84, -44.54, -98.43, -98.43, -47.84, -50.94, -47.84, -50.94, -98.43, -98.43, -41.08, -56.54, -41.08, -56.54, -98.43, -98.43, -33.67, -61.24, -33.67, -61.24, -98.43, -98.43, -25.73, -64.97, -25.73, -64.97, -98.43, -98.43, 73.94, -98.43, 98.43, -98.43, 98.43, -73.94, 73.94, -98.43, 98.43, 98.43, 73.94, -98.43, 98.43, -73.94, 98.43, 98.43, 69.74, 4.388, 73.94, -98.43, 98.43, 98.43, 68.64, 13.09, 69.74, 4.388, 98.43, 98.43, 66.46, 21.59, 68.64, 13.09, 98.43, 98.43, 63.23, 29.75, 66.46, 21.59, 98.43, 98.43, 59.0, 37.44, 63.23, 29.75, 98.43, 98.43, 53.84, 44.54, 59.0, 37.44, 98.43, 98.43, 47.84, 50.94, 53.84, 44.54, 98.43, 98.43, 41.08, 56.54, 47.84, 50.94, 98.43, 98.43, 33.67, 61.24, 41.08, 56.54, 98.43, 98.43, 25.73, 64.97, 33.67, 61.24, 98.43, 98.43, 17.38, 67.69, 25.73, 64.97, 98.43, 98.43, 8.759, 69.33, 17.38, 67.69, 98.43, 98.43, -6.538e-17, 69.88, 8.759, 69.33, 98.43, 98.43, -8.759, 69.33, -6.538e-17, 69.88, 98.43, 98.43, -17.38, 67.69, -8.759, 69.33, -98.43, 98.43, -17.38, 67.69, 98.43, 98.43, -17.38, 67.69, -98.43, 98.43, -25.73, 64.97, -25.73, 64.97, -98.43, 98.43, -33.67, 61.24, -33.67, 61.24, -98.43, 98.43, -41.08, 56.54, -41.08, 56.54, -98.43, 98.43, -47.84, 50.94, -47.84, 50.94, -98.43, 98.43, -53.84, 44.54, -53.84, 44.54, -98.43, 98.43, -59.0, 37.44, -59.0, 37.44, -98.43, 98.43, -63.23, 29.75, -63.23, 29.75, -98.43, 98.43, -66.46, 21.59, -66.46, 21.59, -98.43, 98.43, -68.64, 13.09, -68.64, 13.09, -98.43, 98.43, -69.74, 4.388, -69.74, 4.388, -98.43, 98.43, -69.74, -4.388, -98.43, 98.43, -68.64, -13.09, -69.74, -4.388, -98.43, 98.43, -66.46, -21.59, -68.64, -13.09, -4.388, 61.91, -4.079, 50.89, 4.079, 50.89, 4.388, 61.91, 4.079, 50.89, 4.388, 61.91, -4.388, 61.91, -4.079, 50.89, 4.079, 50.89, 4.388, 61.91, -4.388, 61.91, -4.079, 50.89, 4.079, 50.89, 4.388, 61.91, -4.388, 61.91, -4.079, 50.89, -4.079, 50.89, 4.079, 50.89, 4.388, 61.91, -4.388, 61.91, 2.04, 69.22, -4.079, 69.12, 4.079, 69.12, -1.87, -57.05, 4.249, -56.94, -4.249, -56.94, 0.8502, -58.53, 4.249, -58.39, -4.249, -58.39, -0.6802, 68.77, -4.079, 68.64, 4.079, 68.64, -4.388, 61.91, -4.079, 50.89, 4.079, 50.89, 4.388, 61.91, -4.079, 50.89, 4.079, 50.89, 4.388, 61.91, -4.388, 61.91, -0.3402, 68.73, -4.079, 68.6, 4.079, 68.6, 0.5104, -58.73, 4.249, -58.59, -4.248, -58.59, 0.1701, -58.82, 4.249, -58.68, -4.249, -58.68, -2.432e-05, 68.71, -4.079, 68.58, 4.079, 68.58, 4.079, 50.89, 4.388, 61.91, -4.388, 61.91, -4.079, 50.89, 4.079, 50.89, 4.388, 61.91, -4.388, 61.91, -4.079, 50.89, 0.3402, 68.73, -4.079, 68.6, 4.079, 68.6, -0.1701, -58.82, 4.249, -58.68, -4.249, -58.68, -0.5103, -58.73, 4.249, -58.59, -4.249, -58.59, 0.6802, 68.77, -4.079, 68.64, 4.079, 68.64, -0.8502, -58.53, 4.249, -58.39, -4.248, -58.39, 1.021, 68.84, -4.079, 68.72, 4.079, 68.72, -1.19, -58.21, 4.249, -58.08, -4.249, -58.08, 1.36, 68.94, -4.079, 68.82, 4.079, 68.82, -1.531, -57.74, 4.249, -57.61, -4.249, -57.61, 1.701, 69.07, -4.079, 68.96, 4.079, 68.96, -4.079, 50.89, 4.079, 50.89, 4.388, 61.91, -4.388, 61.91, -1.021, 68.84, -4.079, 68.72, 4.079, 68.72, 1.19, -58.21, 4.248, -58.08, -4.249, -58.08, -1.36, 68.94, -4.079, 68.82, 4.079, 68.82, 1.531, -57.74, 4.249, -57.61, -4.248, -57.61, -1.7, 69.07, -4.079, 68.96, 4.079, 68.96, 1.871, -57.05, 4.249, -56.93, -4.249, -56.93, -2.041, 69.22, -4.079, 69.12, 4.079, 69.12, 2.21, -56.05, 4.249, -55.94, -4.249, -55.94, -2.38, 69.36, -4.079, 69.27, 4.079, 69.27, 2.55, -54.55, 4.249, -54.45, -4.249, -54.45, -2.72, 69.41, -4.079, 69.33, 4.079, 69.33, 2.89, -52.16, 4.249, -52.08, -4.248, -52.08, -3.06, 69.05, -4.079, 68.98, 4.079, 68.98, 3.23, -48.0, 4.249, -47.93, -4.249, -47.93, -3.4, 67.08, -4.079, 67.03, 4.079, 67.03, 3.569, -39.68, 4.248, -39.63, -4.249, -39.63, -3.739, 58.15, -4.079, 58.11, 4.079, 58.11, 3.909, -19.78, 4.249, -19.74, -4.249, -19.74, 4.079, 24.58, -4.079, 24.61, -4.079, 24.58, 4.249, 24.58, 4.249, 24.61, -4.249, 24.61, 4.079, -21.08, -4.418, -21.05, -4.079, -21.08, -4.079, 58.11, 4.079, 58.11, 3.739, 58.15, 4.388, 61.91, -4.388, 61.91, -4.079, 50.89, 4.079, 50.89, 4.388, 61.91, -4.388, 61.91, -4.079, 50.89, 4.079, 50.89, 4.388, 61.91, -4.388, 61.91, -4.079, 50.89, 4.079, 50.89, -4.388, 61.91, -4.079, 50.89, 4.079, 50.89, 4.388, 61.91, -4.388, 61.91, -4.079, 50.89, 4.079, 50.89, 4.388, 61.91, -4.388, 61.91, -4.079, 50.89, 4.079, 50.89, 4.388, 61.91, -4.079, 50.89, 4.079, 50.89, 4.388, 61.91, -4.388, 61.91, -4.079, 50.89, 4.079, 50.89, 4.388, 61.91, -4.388, 61.91, 4.388, 61.91, -4.388, 61.91, -4.079, 50.89, 4.079, 50.89, -4.388, 61.91, -4.079, 50.89, 4.079, 50.89, 4.388, 61.91, -4.388, 61.91, -4.079, 50.89, 4.079, 50.89, 4.388, 61.91, 4.388, 61.91, -4.388, 61.91, -4.079, 50.89, 4.079, 50.89, -4.079, 67.03, 4.079, 67.03, 3.4, 67.08, -4.249, -39.62, -3.569, -39.67, 4.249, -39.62, -4.249, -47.93, -3.23, -48.0, 4.249, -47.93, 4.079, 68.98, 3.06, 69.05, -4.079, 68.98, -4.249, -52.08, -2.89, -52.16, 4.249, -52.08, 4.079, 69.33, 2.72, 69.41, -4.079, 69.33, -4.249, -54.45, -2.55, -54.55, 4.249, -54.45, -4.079, 69.27, 4.079, 69.27, 2.38, 69.36, -4.388, 61.91, -4.079, 50.89, 4.079, 50.89, 4.388, 61.91, 4.079, 50.89, 4.388, 61.91, -4.388, 61.91, -4.079, 50.89, 4.079, 50.89, 4.388, 61.91, -4.388, 61.91, -4.079, 50.89, -4.388, 61.91, -4.079, 50.89, 4.079, 50.89, 4.388, 61.91, -4.079, 69.12, 4.079, 69.12, 2.041, 69.22, -4.249, -55.94, -2.21, -56.05, 4.249, -55.94, -4.249, -56.93, -1.871, -57.05, 4.249, -56.93, 4.079, 68.96, 1.7, 69.07, -4.079, 68.96, -4.249, -57.61, -1.531, -57.74, 4.248, -57.61, 4.079, 68.82, 1.36, 68.94, -4.079, 68.82, -4.248, -58.08, -1.19, -58.21, 4.249, -58.08, -4.079, 68.72, 4.079, 68.72, 1.021, 68.84, -4.388, 61.91, -4.079, 50.89, 4.079, 50.89, 4.388, 61.91, 4.388, 61.91, -4.388, 61.91, -4.079, 50.89, 4.079, 50.89, 4.079, 50.89, 4.388, 61.91, -4.388, 61.91, -4.079, 50.89, 4.388, 61.91, -4.388, 61.91, -4.079, 50.89, 4.079, 50.89, -4.079, 68.64, 4.079, 68.64, 0.6802, 68.77, -4.249, -58.39, -0.8502, -58.53, 4.249, -58.39, -4.249, -58.59, -0.5104, -58.73, 4.248, -58.59, 4.079, 68.6, 0.3402, 68.73, -4.079, 68.6, -4.249, -58.68, -0.1701, -58.82, 4.249, -58.68, 4.079, 68.58, 2.432e-05, 68.71, -4.079, 68.58, -4.249, -58.68, 0.1701, -58.82, 4.249, -58.68, -4.079, 68.6, 4.079, 68.6, -0.3402, 68.73, -4.079, 50.89, 4.079, 50.89, 4.388, 61.91, -4.388, 61.91, -4.388, 61.91, -4.079, 50.89, 4.079, 50.89, 4.388, 61.91, -4.079, 68.64, 4.079, 68.64, -0.6802, 68.77, -4.249, -58.59, 0.5103, -58.73, 4.249, -58.59, -4.249, -58.39, 0.8502, -58.53, 4.248, -58.39, 4.079, 68.72, -1.021, 68.84, -4.079, 68.72, -4.249, -58.08, 1.19, -58.21, 4.249, -58.08, 4.079, 68.82, -1.36, 68.94, -4.079, 68.82, -4.249, -57.61, 1.531, -57.74, 4.249, -57.61, 4.079, 68.96, -1.701, 69.07, -4.079, 68.96, -4.249, -56.94, 1.87, -57.05, 4.249, -56.94, 4.079, 69.12, -2.04, 69.22, -4.079, 69.12, -4.249, -55.94, 2.21, -56.05, 4.249, -55.94, -4.079, 69.27, 4.079, 69.27, -2.38, 69.36, -4.079, 50.89, 4.079, 50.89, 4.388, 61.91, -4.388, 61.91, 4.388, 61.91, -4.388, 61.91, -4.079, 50.89, 4.079, 50.89, 33.67, -61.24, 73.94, -98.43, 41.08, -56.54, 25.73, -64.97, 73.94, -98.43, 33.67, -61.24, 17.38, -67.69, 73.94, -98.43, 25.73, -64.97, 8.759, -69.33, 73.94, -98.43, 17.38, -67.69, -6.538e-17, -69.88, 73.94, -98.43, 8.759, -69.33, -8.759, -69.33, 73.94, -98.43, -6.538e-17, -69.88, -17.38, -67.69, 73.94, -98.43, -8.759, -69.33, -25.73, -64.97, 73.94, -98.43, -17.38, -67.69, 4.388, 61.91, -4.388, 61.91, -4.079, 50.89, 4.079, 50.89, 4.079, 50.89, 4.388, 61.91, -4.388, 61.91, -4.079, 50.89, 4.079, 50.89, 4.388, 61.91, -4.388, 61.91, -4.079, 50.89, 4.079, 50.89, 4.388, 61.91, -4.388, 61.91, -4.079, 50.89, -4.388, 61.91, -4.079, 50.89, 4.079, 50.89, 4.388, 61.91, -4.388, 61.91, -4.079, 50.89, 4.079, 50.89, 4.388, 61.91, -4.079, 50.89, 4.079, 50.89, 4.388, 61.91, -4.388, 61.91, -4.079, 68.98, 4.079, 68.98, -3.06, 69.05, -4.249, -52.08, 2.89, -52.16, 4.249, -52.08, -4.079, 69.33, 4.079, 69.33, -2.72, 69.41, -4.249, -54.45, 2.55, -54.55, 4.249, -54.45, -4.249, -47.93, 3.23, -48.0, 4.249, -47.93, -4.079, 67.03, 4.079, 67.03, -3.4, 67.08, -4.249, -39.62, 3.569, -39.67, 4.249, -39.62, 4.079, 58.11, -3.739, 58.15, -4.079, 58.11, -4.249, -19.74, 3.909, -19.78, 4.249, -19.74, -4.079, 24.61, -4.079, 24.58, 4.079, 24.58, -4.249, 24.61, 4.249, 24.58, 4.249, 24.61, -4.418, -21.05, -4.079, -21.08, 4.079, -21.08, 4.079, 58.11, 3.739, 58.15, -4.079, 58.11, -3.569, -39.68, 4.249, -39.63, -4.248, -39.63, 3.4, 67.08, -4.079, 67.03, 4.079, 67.03, -3.23, -48.0, 4.249, -47.93, -4.249, -47.93, 3.06, 69.05, -4.079, 68.98, 4.079, 68.98, -2.89, -52.16, 4.248, -52.08, -4.249, -52.08, 2.72, 69.41, -4.079, 69.33, 4.079, 69.33, -2.55, -54.55, 4.249, -54.45, -4.249, -54.45, 2.38, 69.36, -4.079, 69.27, 4.079, 69.27, -2.21, -56.05, 4.249, -55.94, -4.249, -55.94, -4.388, 61.91, -4.079, 50.89, 4.079, 50.89, 4.388, 61.91, -4.388, 61.91, -4.079, 50.89, 4.079, 50.89, 4.388, 61.91, 4.079, 50.89, 4.388, 61.91, -4.388, 61.91, -4.079, 50.89, 41.08, -56.54, 73.94, -98.43, 47.84, -50.94, 47.84, -50.94, 73.94, -98.43, 53.84, -44.54, 53.84, -44.54, 73.94, -98.43, 59.0, -37.44, 59.0, -37.44, 73.94, -98.43, 63.23, -29.75, 63.23, -29.75, 73.94, -98.43, 66.46, -21.59, 66.46, -21.59, 73.94, -98.43, 68.64, -13.09, 68.64, -13.09, 73.94, -98.43, 69.74, -4.388, 69.74, -4.388, 73.94, -98.43, 69.74, 4.388, -4.388, 61.91, -4.079, 50.89, 4.079, 50.89, 4.388, 61.91, 4.079, 50.89, 4.388, 61.91, -4.388, 61.91, -4.079, 50.89, -4.079, 50.89, 4.079, 50.89, 4.388, 61.91, -4.388, 61.91, -4.079, 50.89, 4.079, 50.89, 4.388, 61.91, -4.388, 61.91, -4.079, 50.89, 4.079, 50.89, 4.388, 61.91, -4.388, 61.91, -4.388, 61.91, -4.079, 50.89, 4.079, 50.89, 4.388, 61.91, 17.31, 34.45, -17.31, 34.45, -17.31, 30.51, 17.31, 30.51, 82.68, -26.57, 43.31, -26.57, 43.31, -34.45, 82.68, -34.45, 98.43, -43.31, 98.43, -82.68, 106.3, -82.68, 106.3, -43.31, -82.68, 4.921, -82.68, -28.54, -43.31, -28.54, -43.31, 4.921, -43.31, -20.2, -43.31, -19.17, -82.68, -19.17, -82.68, -20.2, -43.31, -2.103, -43.31, -1.073, -82.68, -1.073, -82.68, -2.103, -43.31, 16.04, -43.31, 17.07, -82.68, 17.07, -82.68, 16.04, -43.31, 33.69, -43.31, 34.72, -82.68, 34.72, -82.68, 33.69, -43.31, 50.29, -43.31, 51.32, -82.68, 51.32, -82.68, 50.29, -43.31, 65.35, -43.31, 66.38, -82.68, 66.38, -82.68, 65.35, -82.68, 79.44, -82.68, 78.41, -43.31, 78.41, -43.31, 79.44, -43.31, 89.07, -43.31, 90.1, -82.68, 90.1, -82.68, 89.07, -43.3, 101.3, -82.67, 101.3, -82.68, 66.84, -43.31, 66.84, 19.68, -20.2, 19.68, -19.17, -19.68, -19.17, -19.68, -20.2, 19.68, 16.04, 19.68, 17.07, -19.68, 17.07, -19.68, 16.04, 19.68, -2.103, 19.68, -1.073, -19.68, -1.073, -19.68, -2.103, 19.68, 33.69, 19.68, 34.72, -19.68, 34.72, -19.68, 33.69, 19.68, 50.29, 19.68, 51.32, -19.68, 51.32, -19.68, 50.29, 19.68, 65.35, 19.68, 66.38, -19.68, 66.38, -19.68, 65.35, 19.69, 78.41, 19.69, 79.44, -19.68, 79.44, -19.68, 78.41, 19.69, 89.07, 19.69, 90.1, -19.68, 90.1, -19.68, 89.07, -19.68, 101.3, -19.68, 66.84, 19.69, 66.84, 19.69, 101.3, 19.68, -26.57, -19.68, -26.57, -19.68, -34.45, 19.68, -34.45, 98.43, 19.68, 98.43, -19.68, 106.3, -19.68, 106.3, 19.68, -19.68, 4.921, -19.68, -28.54, 19.68, -28.54, 19.68, 4.921, -43.31, -26.57, -82.68, -26.57, -82.68, -34.45, -43.31, -34.45, 98.43, 82.68, 98.43, 43.31, 106.3, 43.31, 106.3, 82.68, 43.31, 4.921, 43.31, -28.54, 82.68, -28.54, 82.68, 4.921, 82.68, -20.2, 82.68, -19.17, 43.31, -19.17, 43.31, -20.2, 82.68, -2.103, 82.68, -1.073, 43.31, -1.073, 43.31, -2.103, 82.68, 16.04, 82.68, 17.07, 43.31, 17.07, 43.31, 16.04, 82.68, 33.69, 82.68, 34.72, 43.31, 34.72, 43.31, 33.69, 82.68, 50.29, 82.68, 51.32, 43.31, 51.32, 43.31, 50.29, 82.68, 65.35, 82.68, 66.38, 43.31, 66.38, 43.31, 65.35, 82.68, 78.41, 82.68, 79.44, 43.31, 79.44, 43.31, 78.41, 82.68, 89.07, 82.68, 90.1, 43.31, 90.1, 43.31, 89.07, 82.68, 66.84, 82.68, 101.3, 43.31, 101.3, 43.31, 66.84, -82.68, 101.3, -82.68, 66.84, -43.31, 66.84, -43.31, 101.3, -82.68, 90.1, -82.68, 89.07, -43.31, 89.07, -43.31, 90.1, -82.68, 79.44, -82.68, 78.41, -43.31, 78.41, -43.31, 79.44, -82.68, 66.38, -82.68, 65.35, -43.31, 65.35, -43.31, 66.38, -82.68, 51.32, -82.68, 50.29, -43.31, 50.29, -43.31, 51.32, -82.68, 34.72, -82.68, 33.69, -43.31, 33.69, -43.31, 34.72, -82.68, 17.07, -82.68, 16.04, -43.31, 16.04, -43.31, 17.07, -82.68, -1.073, -82.68, -2.103, -43.31, -2.103, -43.31, -1.073, -82.68, -19.17, -82.68, -20.2, -43.31, -20.2, -43.31, -19.17, -82.68, 4.921, -82.68, -28.54, -43.31, -28.54, -43.31, 4.921, -98.43, 43.31, -98.43, 82.68, -106.3, 82.68, -106.3, 43.31, 19.68, -26.57, -19.68, -26.57, -19.68, -34.45, 19.68, -34.45, -98.43, -19.68, -98.43, 19.68, -106.3, 19.68, -106.3, -19.68, -19.68, 4.921, -19.68, -28.54, 19.68, -28.54, 19.68, 4.921, -19.68, -19.17, -19.68, -20.2, 19.68, -20.2, 19.68, -19.17, -19.68, -1.073, -19.68, -2.103, 19.68, -2.103, 19.68, -1.073, -19.68, 17.07, -19.68, 16.04, 19.68, 16.04, 19.68, 17.07, -19.68, 34.72, -19.68, 33.69, 19.68, 33.69, 19.68, 34.72, -19.68, 51.32, -19.68, 50.29, 19.68, 50.29, 19.68, 51.32, -19.68, 66.38, -19.68, 65.35, 19.68, 65.35, 19.68, 66.38, -19.69, 79.44, -19.69, 78.41, 19.68, 78.41, 19.68, 79.44, -19.69, 90.1, -19.69, 89.07, 19.68, 89.07, 19.68, 90.1, -19.69, 101.3, -19.69, 66.84, 19.68, 66.84, 19.68, 101.3, -43.31, -26.57, -82.68, -26.57, -82.68, -34.45, -43.31, -34.45, 43.31, 17.07, 43.31, 16.04, 82.68, 16.04, 82.68, 17.07, 43.31, 34.72, 43.31, 33.69, 82.68, 33.69, 82.68, 34.72, 43.31, 51.32, 43.31, 50.29, 82.68, 50.29, 82.68, 51.32, 43.31, 66.38, 43.31, 65.35, 82.68, 65.35, 82.68, 66.38, 43.31, 79.44, 43.31, 78.41, 82.68, 78.41, 82.68, 79.44, 43.31, 90.1, 43.31, 89.07, 82.68, 89.07, 82.68, 90.1, 43.3, 101.3, 43.31, 66.84, 82.68, 66.84, 82.67, 101.3, 43.31, -1.073, 43.31, -2.103, 82.68, -2.103, 82.68, -1.073, 43.31, -19.17, 43.31, -20.2, 82.68, -20.2, 82.68, -19.17, 43.31, 4.921, 43.31, -28.54, 82.68, -28.54, 82.68, 4.921, -98.43, -82.68, -98.43, -43.31, -106.3, -43.31, -106.3, -82.68, 43.31, 4.921, 82.68, 4.921, 82.68, -26.57, 98.43, -26.57, 98.43, 34.45, -73.94, 34.45, -73.94, 30.51, -98.43, 30.51, -98.43, -26.57, -82.68, -26.57, -82.68, 4.921, -43.31, 4.921, -43.31, -26.57, -19.68, -26.57, -19.68, 4.921, 19.68, 4.921, 19.68, -26.57, 43.31, -26.57, -105.5, -31.5, -104.9, -32.34, -104.2, -33.07, -103.3, -33.66, -102.4, -34.09, -101.4, -34.36, -66.93, -34.45, -66.93, -26.57, -98.43, -26.57, -98.43, 4.921, -106.3, 4.921, -106.3, -28.54, -106.2, -29.57, -105.9, -30.56, -104.2, -33.07, -103.3, -33.66, -102.4, -34.09, -101.4, -34.36, -66.93, -34.45, -66.93, -26.57, -98.43, -26.57, -98.43, 4.921, -106.3, 4.921, -106.3, -28.54, -106.2, -29.57, -105.9, -30.56, -105.5, -31.5, -104.9, -32.34, -105.5, -31.5, -104.9, -32.34, -104.2, -33.07, -103.3, -33.66, -102.4, -34.09, -101.4, -34.36, -66.93, -34.45, -66.93, -26.57, -98.43, -26.57, -98.43, 4.921, -106.3, 4.921, -106.3, -28.54, -106.2, -29.57, -105.9, -30.56, 104.9, -32.34, 105.5, -31.5, 105.9, -30.56, 106.2, -29.57, 106.3, -28.54, 106.3, 4.921, 98.43, 4.921, 98.43, -26.57, 66.93, -26.57, 66.93, -34.45, 101.4, -34.36, 102.4, -34.09, 103.3, -33.66, 104.2, -33.07, 104.2, -33.07, 104.9, -32.34, 105.5, -31.5, 105.9, -30.56, 106.2, -29.57, 106.3, -28.54, 106.3, 4.921, 98.43, 4.921, 98.43, -26.57, 66.93, -26.57, 66.93, -34.45, 101.4, -34.36, 102.4, -34.09, 103.3, -33.66, 66.93, -34.45, 101.4, -34.36, 102.4, -34.09, 103.3, -33.66, 104.2, -33.07, 104.9, -32.34, 105.5, -31.5, 105.9, -30.56, 106.2, -29.57, 106.3, -28.54, 106.3, 4.921, 98.43, 4.921, 98.43, -26.57, 66.93, -26.57, -106.2, -29.57, -105.9, -30.56, -105.5, -31.5, -104.9, -32.34, -104.2, -33.07, -103.3, -33.66, -102.4, -34.09, -101.4, -34.36, -66.93, -34.45, -66.93, -26.57, -98.43, -26.57, -98.43, 4.921, -106.3, 4.921, -106.3, -28.54, 98.43, 30.51, 73.94, 30.51, 73.94, 34.45, -98.43, 34.45, -98.43, -26.57, 98.43, -26.57, -102.4, -34.09, -101.4, -34.36, -66.93, -34.45, -66.93, -26.57, -98.43, -26.57, -98.43, 4.921, -106.3, 4.921, -106.3, -28.54, -106.2, -29.57, -105.9, -30.56, -105.5, -31.5, -104.9, -32.34, -104.2, -33.07, -103.3, -33.66, 45.93, -45.93, 51.54, -39.55, 56.26, -32.48, 60.02, -24.86, 62.75, -16.81, 64.4, -8.479, 64.96, 8.17e-17, 64.4, 8.479, 62.75, 16.81, 60.02, 24.86, 56.26, 32.48, 51.54, 39.55, 45.93, 45.93, 39.55, 51.54, 32.48, 56.26, 24.86, 60.02, 16.81, 62.75, 8.479, 64.4, -1.103e-22, 64.96, -8.479, 64.4, -16.81, 62.75, -24.86, 60.02, -32.48, 56.26, -39.55, 51.54, -45.93, 45.93, -51.54, 39.55, -56.26, 32.48, -60.02, 24.86, -62.75, 16.81, -64.4, 8.479, -64.96, 8.17e-17, -64.4, -8.479, -62.75, -16.81, -60.02, -24.86, -56.26, -32.48, -51.54, -39.55, -45.93, -45.93, -39.55, -51.54, -32.48, -56.26, -24.86, -60.02, -16.81, -62.75, -8.479, -64.4, -1.103e-22, -64.96, 8.479, -64.4, 16.81, -62.75, 24.86, -60.02, 32.48, -56.26, 39.55, -51.54, -82.68, -26.57, -82.68, 4.921, -43.31, 4.921, -43.31, -26.57, -19.68, -26.57, -19.68, 4.921, 19.68, 4.921, 19.68, -26.57, 43.31, -26.57, 43.31, 4.921, 82.68, 4.921, 82.68, -26.57, 98.43, -26.57, 98.43, 34.45, -98.43, 34.45, -98.43, -26.57, 66.93, -43.31, 98.43, -43.31, 98.43, -19.68, 66.93, -19.68, 66.93, 19.68, 98.43, 19.68, 98.43, 43.31, 66.93, 43.31, 66.93, 82.68, 98.43, 82.68, 98.43, 98.43, -98.43, 98.43, -98.43, 82.68, -66.93, 82.68, -66.93, 43.31, -98.43, 43.31, -98.43, 19.68, -66.93, 19.68, -66.93, -19.68, -98.43, -19.68, -98.43, -43.31, -66.93, -43.31, -66.93, -82.68, -98.43, -82.68, -98.43, -98.43, 98.43, -98.43, 98.43, -82.68, 66.93, -82.68, 106.2, -29.57, 106.3, -28.54, 106.3, 4.921, 98.43, 4.921, 98.43, -26.57, 66.93, -26.57, 66.93, -34.45, 101.4, -34.36, 102.4, -34.09, 103.3, -33.66, 104.2, -33.07, 104.9, -32.34, 105.5, -31.5, 105.9, -30.56, 101.4, -34.36, 102.4, -34.09, 103.3, -33.66, 104.2, -33.07, 104.9, -32.34, 105.5, -31.5, 105.9, -30.56, 106.2, -29.57, 106.3, -28.54, 106.3, 4.921, 98.43, 4.921, 98.43, -26.57, 66.93, -26.57, 66.93, -34.45, -66.93, -26.57, -98.43, -26.57, -98.43, 4.921, -106.3, 4.921, -106.3, -28.54, -106.2, -29.57, -105.9, -30.56, -105.5, -31.5, -104.9, -32.34, -104.2, -33.07, -103.3, -33.66, -102.4, -34.09, -101.4, -34.36, -66.93, -34.45, 104.2, -33.07, 104.9, -32.34, 105.5, -31.5, 105.9, -30.56, 106.2, -29.57, 106.3, -28.54, 106.3, 4.921, 98.43, 4.921, 98.43, -26.57, 66.93, -26.57, 66.93, -34.45, 101.4, -34.36, 102.4, -34.09, 103.3, -33.66, -31.5, -15.75, -23.62, -15.75, -23.62, 15.75, -31.5, 15.75, -23.62, -15.75, 23.62, -15.75, 23.62, 15.75, -23.62, 15.75, -23.62, -15.75, 23.62, -15.75, 23.62, 15.75, -23.62, 15.75, -15.75, 1.969, -15.75, 0.0, 15.75, 0.0, 15.75, 1.969, 23.62, -15.75, 31.5, -15.75, 31.5, 15.75, 23.62, 15.75, 15.75, 0.0, 15.75, 17.72, -15.75, 17.72, -15.75, 0.0, -15.75, 17.72, -15.75, 15.75, 15.75, 15.75, 15.75, 17.72, -31.5, -15.75, -23.62, -15.75, -23.62, 15.75, -31.5, 15.75, 15.75, 4.263e-14, 15.75, 1.969, -15.75, 1.969, -15.75, 4.263e-14, 15.75, 1.969, 15.75, 15.75, -15.75, 15.75, -15.75, 1.969, 23.62, -15.75, 31.5, -15.75, 31.5, 15.75, 23.62, 15.75, -15.75, 17.72, -15.75, 0.0, 15.75, 0.0, 15.75, 17.72, -15.75, 15.75, -15.75, 1.969, 15.75, 1.969, 15.75, 15.75, -15.75, 17.72, -15.75, 15.75, 15.75, 15.75, 15.75, 17.72, -23.62, 17.72, -31.5, 17.72, -31.5, 0.0, -23.62, 0.0, -23.62, 1.969, -23.62, 15.75, -23.62, 1.969, -23.62, 15.75, -23.62, 17.72, -31.5, 17.72, -31.5, 0.0, -23.62, 0.0, 23.62, 15.75, 23.62, 1.969, 23.62, 0.0, 31.5, 0.0, 31.5, 17.72, 23.62, 17.72, -23.62, 0.0, 23.62, 0.0, 23.62, 1.969, 23.62, 15.75, 23.62, 17.72, -23.62, 17.72, -23.62, 15.75, -23.62, 1.969, 23.62, 17.72, 23.62, 15.75, 23.62, 1.969, 23.62, 0.0, 31.5, 0.0, 31.5, 17.72, 23.62, 17.72, -23.62, 17.72, -23.62, 15.75, -23.62, 1.969, -23.62, 0.0, 23.62, 0.0, 23.62, 1.969, 23.62, 15.75, 0.0, 0.0, 1.0, 0.0, 0.07143, 0.06, 0.05714, 0.06536, 0.04668, 0.08, 9.888, 62.99, -23.76, 62.99, -23.76, 0.0, 9.888, 0.0, 216.9, 62.99, 183.3, 62.99, 183.3, 0.0, 216.9, 0.0, 370.4, 62.99, 336.7, 62.99, 336.7, 0.0, 370.4, 0.0, 429.1, 62.99, 395.4, 62.99, 395.4, 0.0, 429.1, 0.0, 377.3, 62.99, 343.7, 62.99, 343.7, 0.0, 377.3, 0.0, 259.6, 62.99, 249.2, 62.99, 249.2, 0.0, 259.6, 0.0, 233.7, 62.99, 223.4, 62.99, 223.4, 0.0, 233.7, 0.0, 75.89, 62.99, 65.53, 62.99, 65.53, 0.0, 75.89, 0.0, 66.41, 62.99, 56.06, 62.99, 56.06, 0.0, 66.41, 0.0, 40.53, 62.99, 30.18, 62.99, 30.18, 0.0, 40.53, 0.0, 5.176, 62.99, -5.176, 62.99, -5.176, 0.0, 5.176, 0.0, -30.18, 62.99, -40.53, 62.99, -40.53, 0.0, -30.18, 0.0, -56.06, 62.99, -66.41, 62.99, -66.41, 0.0, -56.06, 0.0, -65.53, 62.99, -75.89, 62.99, -75.89, 0.0, -65.53, 0.0, -56.06, 62.99, -66.41, 62.99, -66.41, 0.0, -56.06, 0.0, -30.18, 62.99, -40.53, 62.99, -40.53, 0.0, -30.18, 0.0, -4.297, 62.99, -14.65, 62.99, -14.65, 0.0, -4.297, 0.0, -81.94, 62.99, -92.3, 62.99, -92.3, 0.0, -81.94, 0.0, -136.2, 62.99, -146.6, 62.99, -146.6, 0.0, -136.2, 0.0, -152.7, 62.99, -163.0, 62.99, -163.0, 0.0, -152.7, 0.0, -126.8, 62.99, -137.1, 62.99, -137.1, 0.0, -126.8, 0.0, 146.6, 62.99, 136.2, 62.99, 136.2, 0.0, 146.6, 0.0, 21.58, 62.99, 11.23, 62.99, 11.23, 0.0, 21.58, 0.0, -107.8, 62.99, -118.2, 62.99, -118.2, 0.0, -107.8, 0.0, -207.0, 62.99, -217.3, 62.99, -217.3, 0.0, -207.0, 0.0, -249.2, 62.99, -259.6, 62.99, -259.6, 0.0, -249.2, 0.0, -223.4, 62.99, -233.7, 62.99, -233.7, 0.0, -223.4, 0.0, 118.2, 62.99, 107.8, 62.99, 107.8, 0.0, 118.2, 0.0, 217.3, 62.99, 207.0, 62.99, 207.0, 0.0, 217.3, 0.0, 229.0, 62.99, 195.3, 62.99, 195.3, 0.0, 229.0, 0.0, 23.76, 62.99, -9.888, 62.99, -9.888, 0.0, 23.76, 0.0, -183.3, 62.99, -216.9, 62.99, -216.9, 0.0, -183.3, 0.0, -336.7, 62.99, -370.4, 62.99, -370.4, 0.0, -336.7, 0.0, -395.4, 62.99, -429.1, 62.99, -429.1, 0.0, -395.4, 0.0, 0.9143, 0.06536, 0.9038, 0.08, 0.7286, 0.3, 0.7267, 0.29, 0.7214, 0.2827, 0.7143, 0.28, 0.7071, 0.2827, 0.7019, 0.29, 0.2357, 0.8, 0.2233, 0.735, 0.1893, 0.6874, 0.1429, 0.67, 0.09643, 0.6874, 0.09617, 0.52, 0.1, 0.5, 0.09617, 0.48, 0.08571, 0.4654, 0.07143, 0.46, 0.05714, 0.4654, 0.04668, 0.48, 0.04286, 0.5, 0.0, 1.0, 0.0, 0.0, 0.04668, 0.08, 0.04286, 0.1, 0.04668, 0.12, 0.05714, 0.1346, 0.07143, 0.26, 0.05714, 0.2654, 0.04668, 0.28, 0.04286, 0.3, 0.04668, 0.32, 0.05714, 0.3346, 0.07143, 0.34, 0.08571, 0.3346, 0.09617, 0.32, 0.1, 0.3, 0.09617, 0.28, 0.09617, 0.12, 0.1, 0.1, 0.09617, 0.08, 0.08571, 0.06536, 0.07143, 0.06, 1.0, 0.0, 0.9571, 0.5, 0.9533, 0.48, 0.9429, 0.4654, 0.9533, 0.32, 0.9571, 0.3, 0.9533, 0.28, 0.9533, 0.12, 0.9571, 0.1, 0.9533, 0.08, 0.9429, 0.06536, 0.9286, 0.06, -244.9, 62.99, -250.1, 62.99, -250.1, 0.0, -244.9, 0.0, -441.6, 62.99, -446.7, 62.99, -446.7, 0.0, -441.6, 0.0, -519.2, 62.99, -524.4, 62.99, -524.4, 0.0, -519.2, 0.0, -457.0, 62.99, -462.2, 62.99, -462.2, 0.0, -457.0, 0.0, -271.7, 62.99, -276.9, 62.99, -276.9, 0.0, -271.7, 0.0, -12.89, 62.99, -18.07, 62.99, -18.07, 0.0, -12.89, 0.0, -195.3, 62.99, -229.0, 62.99, -229.0, 0.0, -195.3, 0.0, 0.08571, 0.4654, 0.07143, 0.46, 0.05714, 0.4654, 0.04668, 0.48, 0.04668, 0.32, 0.05714, 0.3346, 0.07143, 0.34, 0.08571, 0.3346, 0.09617, 0.32, 0.1, 0.3, 0.09617, 0.28, 0.08571, 0.2654, 0.07143, 0.26, 0.05714, 0.2654, 0.04668, 0.28, 0.04286, 0.3, 0.04286, 0.1, 0.04668, 0.12, 0.05714, 0.1346, 0.07143, 0.14, 0.08571, 0.1346, 0.09617, 0.12, 0.1, 0.1, 0.09617, 0.08, 0.08571, 0.06536, 0.7767, 0.735, 0.7643, 0.8, 0.2929, 0.2827, 0.2857, 0.28, 0.2786, 0.2827, 0.2733, 0.29, 0.2714, 0.3, 0.2733, 0.31, 0.2786, 0.3173, 0.2857, 0.32, 0.2929, 0.3173, 0.2981, 0.31, 0.3, 0.3, 0.2357, 0.8, 0.2233, 0.735, 0.1893, 0.6874, 0.1429, 0.67, 0.09643, 0.6874, 0.09617, 0.52, 0.1, 0.5, 0.09617, 0.48, -11.23, 62.99, -21.58, 62.99, -21.58, 0.0, -11.23, 0.0, -136.2, 62.99, -146.6, 62.99, -146.6, 0.0, -136.2, 0.0, 0.3, 0.3, 0.2981, 0.29, 0.2929, 0.2827, 0.7643, 0.8, 0.7767, 0.865, 0.8107, 0.9126, 0.8571, 0.93, 0.9036, 0.9126, 1.0, 1.0, 0.0, 1.0, 0.0, 0.0, 1.0, 0.0, 0.9286, 0.06, 0.9143, 0.06536, 0.9038, 0.08, 0.9, 0.1, 0.9038, 0.12, 0.9143, 0.1346, 0.9286, 0.14, 0.9429, 0.1346, 0.9533, 0.12, 0.9429, 0.2654, 0.9286, 0.26, 0.9143, 0.2654, 0.9038, 0.28, 0.9, 0.3, 0.9038, 0.32, 0.9143, 0.3346, 0.9286, 0.34, 0.9143, 0.4654, 0.9038, 0.48, 0.9, 0.5, 0.8571, 0.67, 0.8107, 0.6874, 0.7767, 0.735, 0.08571, 0.06536, 0.07143, 0.06, 0.05714, 0.06536, 0.04668, 0.08, 0.04286, 0.1, 0.04286, 0.3, 0.04668, 0.32, 0.04668, 0.48, 0.04286, 0.5, 0.04668, 0.52, 0.05714, 0.5346, 0.07143, 0.54, 0.08571, 0.5346, 0.09617, 0.52, 0.09643, 0.6874, 0.06244, 0.735, 0.05, 0.8, 0.06244, 0.865, 0.09643, 0.9126, 0.1429, 0.93, 0.1893, 0.9126, 0.2233, 0.865, 0.2357, 0.8, 75.89, 62.99, 65.53, 62.99, 65.53, 0.0, 75.89, 0.0, 146.6, 62.99, 136.2, 62.99, 136.2, 0.0, 146.6, 0.0, 92.3, 62.99, 81.94, 62.99, 81.94, 0.0, 92.3, 0.0, 14.65, 62.99, 4.297, 62.99, 4.297, 0.0, 14.65, 0.0, -65.53, 62.99, -75.89, 62.99, -75.89, 0.0, -65.53, 0.0, 5.176, 62.99, -5.176, 62.99, -5.176, 0.0, 5.176, 0.0, 40.53, 62.99, 30.18, 62.99, 30.18, 0.0, 40.53, 0.0, 66.41, 62.99, 56.06, 62.99, 56.06, 0.0, 66.41, 0.0, 0.1893, 0.9126, 0.2233, 0.865, 0.2357, 0.8, 0.7643, 0.8, 0.7767, 0.865, 0.8107, 0.9126, 0.8571, 0.93, 0.9036, 0.9126, 0.9376, 0.865, 1.0, 1.0, 0.0, 1.0, 0.04286, 0.5, 0.04668, 0.52, 0.05714, 0.5346, 0.07143, 0.54, 0.08571, 0.5346, 0.09617, 0.52, 0.09643, 0.6874, 0.06244, 0.735, 0.05, 0.8, 0.06244, 0.865, 0.09643, 0.9126, 0.1429, 0.93, -343.7, 62.99, -377.3, 62.99, -377.3, 0.0, -343.7, 0.0, -609.7, 62.99, -620.1, 62.99, -620.1, 0.0, -609.7, 0.0, 699.9, 62.99, 666.3, 62.99, 666.3, 0.0, 699.9, 0.0, 723.9, 62.99, 690.3, 62.99, 690.3, 0.0, 723.9, 0.0, 558.5, 62.99, 524.8, 62.99, 524.8, 0.0, 558.5, 0.0, 247.9, 62.99, 214.3, 62.99, 214.3, 0.0, 247.9, 0.0, -124.6, 62.99, -158.2, 62.99, -158.2, 0.0, -124.6, 0.0, -459.2, 62.99, -492.9, 62.99, -492.9, 0.0, -459.2, 0.0, -666.3, 62.99, -699.9, 62.99, -699.9, 0.0, -666.3, 0.0, -690.3, 62.99, -723.9, 62.99, -723.9, 0.0, -690.3, 0.0, 414.9, 62.99, 404.5, 62.99, 404.5, 0.0, 414.9, 0.0, 78.43, 62.99, 68.07, 62.99, 68.07, 0.0, 78.43, 0.0, 500.2, 62.99, 489.8, 62.99, 489.8, 0.0, 500.2, 0.0, 221.7, 62.99, 211.4, 62.99, 211.4, 0.0, 221.7, 0.0, -114.8, 62.99, -125.1, 62.99, -125.1, 0.0, -114.8, 0.0, -419.1, 62.99, -429.4, 62.99, -429.4, 0.0, -419.1, 0.0, 0.9286, 0.14, 0.9429, 0.1346, 0.9533, 0.12, 0.9533, 0.28, 0.9429, 0.2654, 0.9286, 0.26, 0.9143, 0.2654, 0.9038, 0.28, 0.9, 0.3, 0.9038, 0.32, 0.9143, 0.3346, 0.9286, 0.34, 0.9429, 0.3346, 0.9533, 0.32, 0.9429, 0.4654, 0.9286, 0.46, 0.9143, 0.4654, 0.9038, 0.48, 0.9, 0.5, 0.9038, 0.52, 0.9143, 0.5346, 0.9286, 0.54, 0.9429, 0.5346, 0.9533, 0.52, 0.9571, 0.5, 1.0, 0.0, 1.0, 1.0, 0.9376, 0.865, 0.95, 0.8, 0.9376, 0.735, 0.9036, 0.6874, 0.8571, 0.67, 0.8107, 0.6874, 0.7767, 0.735, 0.7643, 0.8, 0.2357, 0.8, 0.7019, 0.29, 0.7, 0.3, 0.7019, 0.31, 0.7071, 0.3173, 0.7143, 0.32, 0.7214, 0.3173, 0.7267, 0.31, 0.7286, 0.3, 0.9038, 0.08, 0.9, 0.1, 0.9038, 0.12, 0.9143, 0.1346, 276.9, 62.99, 271.7, 62.99, 271.7, 0.0, 276.9, 0.0, 18.07, 62.99, 12.89, 62.99, 12.89, 0.0, 18.07, 0.0, 462.2, 62.99, 457.0, 62.99, 457.0, 0.0, 462.2, 0.0, 524.4, 62.99, 519.2, 62.99, 519.2, 0.0, 524.4, 0.0, 446.7, 62.99, 441.6, 62.99, 441.6, 0.0, 446.7, 0.0, 250.1, 62.99, 244.9, 62.99, 244.9, 0.0, 250.1, 0.0, -524.8, 62.99, -558.5, 62.99, -558.5, 0.0, -524.8, 0.0, 641.6, 62.99, 631.2, 62.99, 631.2, 0.0, 641.6, 0.0, 697.7, 62.99, 687.4, 62.99, 687.4, 0.0, 697.7, 0.0, 568.3, 62.99, 558.0, 62.99, 558.0, 0.0, 568.3, 0.0, 288.0, 62.99, 277.7, 62.99, 277.7, 0.0, 288.0, 0.0, -68.07, 62.99, -78.43, 62.99, -78.43, 0.0, -68.07, 0.0, -404.5, 62.99, -414.9, 62.99, -414.9, 0.0, -404.5, 0.0, 570.9, 62.99, 560.5, 62.99, 560.5, 0.0, 570.9, 0.0, -348.4, 62.99, -358.7, 62.99, -358.7, 0.0, -348.4, 0.0, 646.0, 62.99, 635.6, 62.99, 635.6, 0.0, 646.0, 0.0, 0.07143, 0.26, 0.05714, 0.1346, 0.07143, 0.14, 0.08571, 0.1346, 0.09617, 0.12, 0.09617, 0.28, 0.08571, 0.2654, 1.0, 0.0, 1.0, 1.0, 0.9036, 0.9126, 0.9376, 0.865, 0.95, 0.8, 0.9376, 0.735, 0.9036, 0.6874, 0.8571, 0.67, 0.9, 0.5, 0.9038, 0.52, 0.9143, 0.5346, 0.9286, 0.54, 0.9429, 0.5346, 0.9533, 0.52, 0.9571, 0.5, 0.9533, 0.48, 0.9429, 0.4654, 0.9286, 0.46, 0.9143, 0.4654, 0.9286, 0.34, 0.9429, 0.3346, 0.9533, 0.32, 0.9571, 0.3, 0.9533, 0.28, 0.9429, 0.2654, 0.9533, 0.12, 0.9571, 0.1, 0.9533, 0.08, 0.9429, 0.06536, 0.9286, 0.06, -277.7, 62.99, -288.0, 62.99, -288.0, 0.0, -277.7, 0.0, -558.0, 62.99, -568.3, 62.99, -568.3, 0.0, -558.0, 0.0, -687.4, 62.99, -697.7, 62.99, -697.7, 0.0, -687.4, 0.0, -631.2, 62.99, -641.6, 62.99, -641.6, 0.0, -631.2, 0.0, 671.9, 62.99, 661.5, 62.99, 661.5, 0.0, 671.9, 0.0, 594.2, 62.99, 583.9, 62.99, 583.9, 0.0, 594.2, 0.0, 358.7, 62.99, 348.4, 62.99, 348.4, 0.0, 358.7, 0.0, 28.52, 62.99, 18.17, 62.99, 18.17, 0.0, 28.52, 0.0, -307.9, 62.99, -318.3, 62.99, -318.3, 0.0, -307.9, 0.0, -583.9, 62.99, -594.2, 62.99, -594.2, 0.0, -583.9, 0.0, -661.5, 62.99, -671.9, 62.99, -671.9, 0.0, -661.5, 0.0, -560.5, 62.99, -570.9, 62.99, -570.9, 0.0, -560.5, 0.0, 620.1, 62.99, 609.7, 62.99, 609.7, 0.0, 620.1, 0.0, 429.4, 62.99, 419.1, 62.99, 419.1, 0.0, 429.4, 0.0, 125.1, 62.99, 114.8, 62.99, 114.8, 0.0, 125.1, 0.0, -211.4, 62.99, -221.7, 62.99, -221.7, 0.0, -211.4, 0.0, -489.8, 62.99, -500.2, 62.99, -500.2, 0.0, -489.8, 0.0, -635.6, 62.99, -646.0, 62.99, -646.0, 0.0, -635.6, 0.0, -214.3, 62.99, -247.9, 62.99, -247.9, 0.0, -214.3, 0.0, 158.2, 62.99, 124.6, 62.99, 124.6, 0.0, 158.2, 0.0, 492.9, 62.99, 459.2, 62.99, 459.2, 0.0, 492.9, 0.0, 500.0, 62.99, 0.0, 62.99, 0.0, 0.0, 500.0, 0.0, 700.0, 62.99, 0.0, 62.99, 0.0, 0.0, 700.0, 0.0, 0.0, 62.99, -500.0, 62.99, -500.0, 0.0, 0.0, 0.0, 0.0, 62.99, -700.0, 62.99, -700.0, 0.0, 0.0, 0.0, 137.1, 62.99, 126.8, 62.99, 126.8, 0.0, 137.1, 0.0, 163.0, 62.99, 152.7, 62.99, 152.7, 0.0, 163.0, 0.0, 318.3, 62.99, 307.9, 62.99, 307.9, 0.0, 318.3, 0.0, -18.17, 62.99, -28.52, 62.99, -28.52, 0.0, -18.17, 0.0])
me_mesh1_pcbgroup_model.materials.append(mat_ws2812_breakout_bottom_board)
me_mesh1_pcbgroup_model.materials.append(mat_element)
me_mesh1_pcbgroup_model.materials.append(mat_holes)
me_mesh1_pcbgroup_model.materials.append(mat_mat_board)
me_mesh1_pcbgroup_model.materials.append(mat_ws2812_breakout_top_board)
me_mesh1_pcbgroup_model.materials.append(mat_auto)
me_mesh1_pcbgroup_model.materials.append(mat_auto_1)
me_mesh1_pcbgroup_model.materials.append(mat_frontcolor)
me_mesh1_pcbgroup_model.materials.append(mat_m_0131_silver)
me_mesh1_pcbgroup_model.materials.append(mat_m_0035_tan)
me_mesh1_pcbgroup_model.use_remesh_preserve_volume = False
me_mesh1_pcbgroup_model.use_remesh_preserve_attributes = False
me_mesh1_pcbgroup_model.use_mirror_vertex_groups = False
me_mesh1_pcbgroup_model.update()

# ---- objects
ob_mesh1_pcbgroup_model = bpy.data.objects.new('Mesh1 pcbgroup Model', me_mesh1_pcbgroup_model)
ob_camera = bpy.data.objects.new('Camera', cam_camera)

# ---- transforms, parenting, visibility, modifiers, constraints
ob_mesh1_pcbgroup_model.location = (0.0, 0.0, 0.0)
ob_mesh1_pcbgroup_model.rotation_euler = (1.571, -0.0, 0.0)
ob_mesh1_pcbgroup_model.lineart.crease_threshold = 0.0
ob_camera.location = (7.481, -6.508, 5.344)
ob_camera.rotation_euler = (1.109, 0.01082, 0.8149)
ob_camera.lock_rotations_4d = False
ob_camera.empty_display_type = 'ARROWS'
ob_camera.color = (0.0, 0.0, 0.0, 0.0)
ob_camera.display_type = 'WIRE'
ob_camera.lineart.crease_threshold = 0.0

# ---- collection membership
col_collection_1.objects.link(ob_mesh1_pcbgroup_model)
col_collection_1.objects.link(ob_camera)

# ---- scene / render settings (as saved in the file)
scene.camera = ob_camera
scene.frame_start = 1; scene.frame_end = 250; scene.frame_set(1)
scene.render.engine = 'BLENDER_EEVEE_NEXT'
scene.render.resolution_percentage = 50
scene.render.dither_intensity = 0.0
scene.cycles.use_denoising = False
scene.cycles.samples = 10
scene.cycles.sampling_pattern = 'TABULATED_SOBOL'
scene.cycles.light_sampling_threshold = 0.0
scene.cycles.use_adaptive_sampling = False
scene.cycles.use_light_tree = False
scene.cycles.blur_glossy = 0.0
scene.cycles.pixel_filter_type = 'GAUSSIAN'
scene.cycles.sample_clamp_indirect = 0.0
scene.view_settings.view_transform = 'Raw'
bpy.context.view_layer.update()

# ---- added for rendering (the .blend has no usable light): sun
light_auto_sun = bpy.data.lights.new('AutoSun', 'SUN')
light_auto_sun.energy = 3.0
light_auto_sun.angle = 0.0523599
ob_auto_sun = bpy.data.objects.new('AutoSun', light_auto_sun)
scene.collection.objects.link(ob_auto_sun)
ob_auto_sun.rotation_euler = (0.872665, 0.174533, 0.523599)
bpy.context.view_layer.update()
